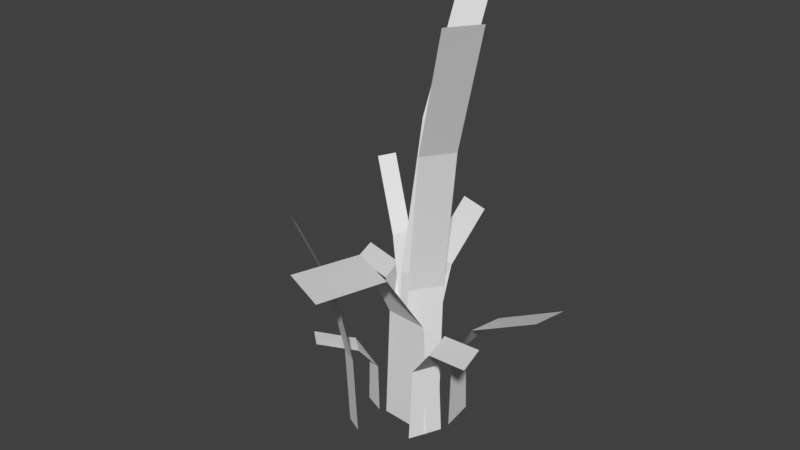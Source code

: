 # Source: Grass_002.blend  (saved by Blender 2.79.0; exported with 4.5.12 LTS)
import bpy
from mathutils import Matrix  # noqa: F401  (used for matrix-valued properties, if any)

bpy.ops.wm.read_factory_settings(use_empty=True)
scene = bpy.context.scene
scene.name = 'Scene'

# ---- collections
col_collection_1 = bpy.data.collections.new('Collection 1'); scene.collection.children.link(col_collection_1)

# ---- materials (node trees are filled in below, after node groups)
mat_grassblade = bpy.data.materials.new('GrassBlade')
mat_grassblade.alpha_threshold = 0.0
mat_grassblade.use_transparent_shadow = False
mat_grassblade.roughness = 0.5
mat_grassblade.specular_intensity = 0.0

# ---- material node trees

# ---- world
world_world = bpy.data.worlds.new('World'); scene.world = world_world
world_world.color = (0.05088, 0.05088, 0.05088)
world_world.use_sun_shadow = False
world_world.sun_shadow_jitter_overblur = 0.0
world_world.cycles.sampling_method = 'MANUAL'

# ---- meshes
me_grassblade_014 = bpy.data.meshes.new('GrassBlade.014')
me_grassblade_014.from_pydata([(-0.03918, -0.5, 0.0), (0.03918, -0.5, 0.0), (-0.03918, 0.4578, -0.2123), (0.03918, 0.4578, -0.2123), (-0.03918, 0.1667, -0.08341), (-0.03918, -0.1667, -0.01545), (0.03918, -0.1667, -0.01545), (0.03918, 0.1667, -0.08341), (0.1688, -0.5, 0.2888), (0.1717, -0.5, 0.3671), (0.3809, 0.4578, 0.2811), (0.3838, 0.4578, 0.3594), (0.2522, 0.1667, 0.2858), (0.1842, -0.1667, 0.2883), (0.1871, -0.1667, 0.3666), (0.255, 0.1667, 0.3641), (-0.05436, -0.5039, 0.3481), (-0.03261, -0.5039, 0.2091), (-0.4309, 1.216, 0.2892), (-0.4092, 1.216, 0.1502), (-0.2023, 0.6932, 0.325), (-0.08177, 0.09465, 0.3438), (-0.06002, 0.09465, 0.2048), (-0.1806, 0.6932, 0.1859), (-0.1748, -0.5034, 0.2331), (0.03162, -0.5034, 0.1543), (-0.3609, 0.3206, -0.2708), (-0.1401, 0.3206, -0.2798), (-0.2435, 0.2718, 0.03695), (-0.1539, -0.01961, 0.2251), (0.01072, -0.01961, 0.1623), (-0.02271, 0.2718, 0.02802), (-0.1678, -0.5042, 0.3009), (-0.1686, -0.5042, 0.1602), (-0.4288, 0.02162, 0.3119), (-0.5189, 0.02162, 0.2038), (-0.2583, -0.005171, 0.261), (-0.1678, -0.1961, 0.2866), (-0.1685, -0.1961, 0.1744), (-0.3484, -0.005171, 0.1529), (0.04945, -0.5017, 0.1321), (0.142, -0.5017, 0.1276), (0.04356, -0.1127, -0.1294), (0.1327, -0.1127, -0.1043), (0.04756, -0.193, 0.04502), (0.05882, -0.2989, 0.1317), (0.1326, -0.2989, 0.128), (0.1367, -0.193, 0.07016), (-0.07832, -0.5042, 0.4595), (-0.1541, -0.5042, 0.3409), (-0.4189, 0.08667, 0.6643), (-0.4529, 0.08667, 0.5277), (-0.1918, -0.03533, 0.5276), (-0.08599, -0.1961, 0.4474), (-0.1464, -0.1961, 0.3529), (-0.2258, -0.03533, 0.391), (0.1332, -0.5042, 0.2092), (0.1449, -0.5042, 0.3494), (0.3848, 0.02162, 0.1871), (0.483, 0.02162, 0.2878), (0.2266, -0.005171, 0.2419), (0.1344, -0.1961, 0.2234), (0.1437, -0.1961, 0.3352), (0.3248, -0.005171, 0.3427), (0.1092, -0.5042, 0.2934), (-0.01794, -0.5042, 0.3536), (0.2523, 0.2742, 0.6042), (0.1126, 0.2742, 0.6208), (0.1626, 0.112, 0.4145), (0.09636, -0.1961, 0.2995), (-0.005057, -0.1961, 0.3475), (0.02282, 0.112, 0.4311), (0.07554, -0.5039, 0.2222), (-0.05164, -0.5039, 0.2825), (0.2387, 1.216, 0.5667), (0.1115, 1.216, 0.6269), (0.1396, 0.6932, 0.3576), (0.08741, 0.09465, 0.2473), (-0.03976, 0.09465, 0.3075), (0.01246, 0.6932, 0.4178)], [], [(4, 7, 3, 2), (0, 1, 6, 5), (5, 6, 7, 4), (12, 15, 11, 10), (8, 9, 14, 13), (13, 14, 15, 12), (20, 23, 19, 18), (16, 17, 22, 21), (21, 22, 23, 20), (28, 31, 27, 26), (24, 25, 30, 29), (29, 30, 31, 28), (36, 39, 35, 34), (32, 33, 38, 37), (37, 38, 39, 36), (44, 47, 43, 42), (40, 41, 46, 45), (45, 46, 47, 44), (52, 55, 51, 50), (48, 49, 54, 53), (53, 54, 55, 52), (60, 63, 59, 58), (56, 57, 62, 61), (61, 62, 63, 60), (68, 71, 67, 66), (64, 65, 70, 69), (69, 70, 71, 68), (76, 79, 75, 74), (72, 73, 78, 77), (77, 78, 79, 76)])
_uv = me_grassblade_014.uv_layers.new(name='UVMap')
_uv.uv.foreach_set('vector', [0.0, 0.6667, 1.0, 0.6667, 1.0, 1.0, 0.0, 1.0, 0.0, 0.0, 1.0, 0.0, 1.0, 0.3333, 0.0, 0.3333, 0.0, 0.3333, 1.0, 0.3333, 1.0, 0.6667, 0.0, 0.6667, 0.0, 0.6667, 1.0, 0.6667, 1.0, 1.0, 0.0, 1.0, 0.0, 0.0, 1.0, 0.0, 1.0, 0.3333, 0.0, 0.3333, 0.0, 0.3333, 1.0, 0.3333, 1.0, 0.6667, 0.0, 0.6667, 0.0, 0.6667, 1.0, 0.6667, 1.0, 1.0, 0.0, 1.0, 0.0, 0.0, 1.0, 0.0, 1.0, 0.3333, 0.0, 0.3333, 0.0, 0.3333, 1.0, 0.3333, 1.0, 0.6667, 0.0, 0.6667, 0.0, 0.6667, 1.0, 0.6667, 1.0, 1.0, 0.0, 1.0, 0.0, 0.0, 1.0, 0.0, 1.0, 0.3333, 0.0, 0.3333, 0.0, 0.3333, 1.0, 0.3333, 1.0, 0.6667, 0.0, 0.6667, 0.0, 0.6667, 1.0, 0.6667, 1.0, 1.0, 0.0, 1.0, 0.0, 0.0, 1.0, 0.0, 1.0, 0.3333, 0.0, 0.3333, 0.0, 0.3333, 1.0, 0.3333, 1.0, 0.6667, 0.0, 0.6667, 0.0, 0.6667, 1.0, 0.6667, 1.0, 1.0, 0.0, 1.0, 0.0, 0.0, 1.0, 0.0, 1.0, 0.3333, 0.0, 0.3333, 0.0, 0.3333, 1.0, 0.3333, 1.0, 0.6667, 0.0, 0.6667, 0.0, 0.6667, 1.0, 0.6667, 1.0, 1.0, 0.0, 1.0, 0.0, 0.0, 1.0, 0.0, 1.0, 0.3333, 0.0, 0.3333, 0.0, 0.3333, 1.0, 0.3333, 1.0, 0.6667, 0.0, 0.6667, 0.0, 0.6667, 1.0, 0.6667, 1.0, 1.0, 0.0, 1.0, 0.0, 0.0, 1.0, 0.0, 1.0, 0.3333, 0.0, 0.3333, 0.0, 0.3333, 1.0, 0.3333, 1.0, 0.6667, 0.0, 0.6667, 0.0, 0.6667, 1.0, 0.6667, 1.0, 1.0, 0.0, 1.0, 0.0, 0.0, 1.0, 0.0, 1.0, 0.3333, 0.0, 0.3333, 0.0, 0.3333, 1.0, 0.3333, 1.0, 0.6667, 0.0, 0.6667, 0.0, 0.6667, 1.0, 0.6667, 1.0, 1.0, 0.0, 1.0, 0.0, 0.0, 1.0, 0.0, 1.0, 0.3333, 0.0, 0.3333, 0.0, 0.3333, 1.0, 0.3333, 1.0, 0.6667, 0.0, 0.6667])
me_grassblade_014.materials.append(mat_grassblade)
me_grassblade_014.use_remesh_preserve_volume = False
me_grassblade_014.use_remesh_preserve_attributes = False
me_grassblade_014.use_mirror_vertex_groups = False
me_grassblade_014.update()

# ---- objects
ob_grassblade_008 = bpy.data.objects.new('GrassBlade.008', me_grassblade_014)

# ---- transforms, parenting, visibility, modifiers, constraints
ob_grassblade_008.location = (-0.05413, 0.4008, 0.2801)
ob_grassblade_008.rotation_euler = (1.571, -0.0, -3.584)
ob_grassblade_008.scale = (0.5569, 0.5569, 0.5569)
ob_grassblade_008.lineart.crease_threshold = 0.0

# ---- collection membership
col_collection_1.objects.link(ob_grassblade_008)

# ---- scene / render settings (as saved in the file)
scene.frame_start = 1; scene.frame_end = 250; scene.frame_set(1)
scene.render.engine = 'BLENDER_EEVEE_NEXT'
scene.render.resolution_percentage = 50
scene.render.dither_intensity = 0.0
scene.cycles.use_denoising = False
scene.cycles.samples = 128
scene.cycles.sampling_pattern = 'TABULATED_SOBOL'
scene.cycles.use_adaptive_sampling = False
scene.cycles.use_light_tree = False
scene.cycles.blur_glossy = 0.0
scene.cycles.sample_clamp_indirect = 0.0
scene.view_settings.view_transform = 'Standard'
bpy.context.view_layer.update()

# ---- added for rendering (the .blend has no active camera and no usable light): camera, sun
cam_auto = bpy.data.cameras.new('AutoCamera')
cam_auto.lens = 50.0
cam_auto.sensor_width = 36.0
cam_auto.clip_end = 1000.0
ob_auto_camera = bpy.data.objects.new('AutoCamera', cam_auto)
scene.collection.objects.link(ob_auto_camera)
ob_auto_camera.location = (1.29583, -1.06087, 1.5144)
ob_auto_camera.rotation_euler = (1.09748, -7.21219e-08, 0.694738)
scene.camera = ob_auto_camera
light_auto_sun = bpy.data.lights.new('AutoSun', 'SUN')
light_auto_sun.energy = 3.0
light_auto_sun.angle = 0.0523599
ob_auto_sun = bpy.data.objects.new('AutoSun', light_auto_sun)
scene.collection.objects.link(ob_auto_sun)
ob_auto_sun.rotation_euler = (0.872665, 0.174533, 0.523599)
bpy.context.view_layer.update()
